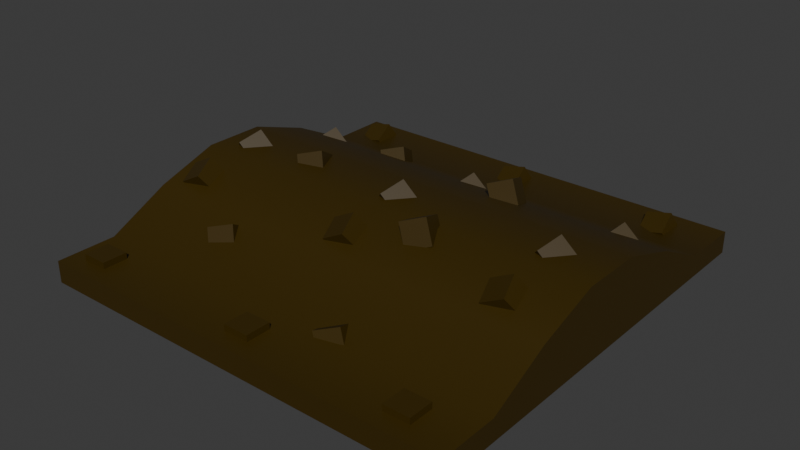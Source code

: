 # Source: CurvedCompost.blend  (saved by Blender 4.0.36; exported with 4.5.12 LTS)
import bpy
from mathutils import Matrix  # noqa: F401  (used for matrix-valued properties, if any)

bpy.ops.wm.read_factory_settings(use_empty=True)
scene = bpy.context.scene
scene.name = 'Scene'

# ---- collections
col_collection = bpy.data.collections.new('Collection'); scene.collection.children.link(col_collection)

# ---- materials (node trees are filled in below, after node groups)
mat_material_001 = bpy.data.materials.new('Material.001')
mat_material_001.use_transparent_shadow = False

# ---- node groups
ng_auto_smooth = bpy.data.node_groups.new('Auto Smooth', 'GeometryNodeTree')
_s = ng_auto_smooth.interface.new_socket(name='Geometry', in_out='OUTPUT', socket_type='NodeSocketGeometry')
_s = ng_auto_smooth.interface.new_socket(name='Geometry', in_out='INPUT', socket_type='NodeSocketGeometry')
_s = ng_auto_smooth.interface.new_socket(name='Angle', in_out='INPUT', socket_type='NodeSocketFloat')
_s.subtype = 'ANGLE'
_s.min_value = 0.0
_s.max_value = 3.142
ng_auto_smooth.is_modifier = True
_N = ng_auto_smooth.nodes; _L = ng_auto_smooth.links
n0 = _N.new('NodeGroupOutput'); n0.name = 'Group Output'; n0.location = (480, -100)
n1 = _N.new('NodeGroupInput'); n1.name = 'Group Input'; n1.location = (-420, -300)
n2 = _N.new('NodeGroupInput'); n2.name = 'Group Input.001'; n2.location = (-60, -100)
n3 = _N.new('GeometryNodeSetShadeSmooth'); n3.name = 'Set Shade Smooth'; n3.location = (120, -100)
n3.domain = 'EDGE'
n4 = _N.new('GeometryNodeSetShadeSmooth'); n4.name = 'Set Shade Smooth.001'; n4.location = (300, -100)
n5 = _N.new('GeometryNodeInputMeshEdgeAngle'); n5.name = 'Edge Angle'; n5.location = (-420, -220)
n6 = _N.new('GeometryNodeInputEdgeSmooth'); n6.name = 'Is Edge Smooth'; n6.location = (-60, -160)
n7 = _N.new('GeometryNodeInputShadeSmooth'); n7.name = 'Is Face Smooth'; n7.location = (-240, -340)
n8 = _N.new('FunctionNodeBooleanMath'); n8.name = 'Boolean Math'; n8.location = (-60, -220)
n9 = _N.new('FunctionNodeCompare'); n9.name = 'Compare'; n9.location = (-240, -180)
n9.operation = 'LESS_EQUAL'
_L.new(n5.outputs[0], n9.inputs[0])
_L.new(n4.outputs[0], n0.inputs[0])
_L.new(n1.outputs[1], n9.inputs[1])
_L.new(n9.outputs[0], n8.inputs[0])
_L.new(n7.outputs[0], n8.inputs[1])
_L.new(n2.outputs[0], n3.inputs[0])
_L.new(n6.outputs[0], n3.inputs[1])
_L.new(n3.outputs[0], n4.inputs[0])
_L.new(n8.outputs[0], n3.inputs[2])
n0.is_active_output = True

# ---- material node trees
mat_material_001.use_nodes = True; mat_material_001.node_tree.nodes.clear()
_N = mat_material_001.node_tree.nodes; _L = mat_material_001.node_tree.links
n0 = _N.new('ShaderNodeBsdfPrincipled'); n0.name = 'Principled BSDF'; n0.location = (10, 300)
n0.distribution = 'GGX'
n0.subsurface_method = 'RANDOM_WALK_SKIN'
n0.inputs[0].default_value = (0.04321, 0.02473, 0.0, 1.0)
n0.inputs[3].default_value = 1.45
n0.inputs[27].default_value = (0.0, 0.0, 0.0, 1.0)
n0.inputs[28].default_value = 1.0
n1 = _N.new('ShaderNodeOutputMaterial'); n1.name = 'Material Output'; n1.location = (300, 300)
_L.new(n0.outputs[0], n1.inputs[0])
n1.is_active_output = True

# ---- world
world_world = bpy.data.worlds.new('World'); scene.world = world_world
world_world.use_nodes = True; world_world.node_tree.nodes.clear()
_N = world_world.node_tree.nodes; _L = world_world.node_tree.links
n0 = _N.new('ShaderNodeOutputWorld'); n0.name = 'World Output'; n0.location = (300, 300)
n1 = _N.new('ShaderNodeBackground'); n1.name = 'Background'; n1.location = (10, 300)
n1.inputs[0].default_value = (0.05088, 0.05088, 0.05088, 1.0)
_L.new(n1.outputs[0], n0.inputs[0])
n0.is_active_output = True
world_world.color = (0.05088, 0.05088, 0.05088)
world_world.use_sun_shadow = False
world_world.sun_shadow_jitter_overblur = 0.0

# ---- meshes
me_cube_010 = bpy.data.meshes.new('Cube.010')
me_cube_010.from_pydata([(-0.9994, -0.7296, -0.0004258), (-0.9994, -0.7296, 0.1015), (-0.9994, 0.712, -0.0004258), (-0.9994, 0.712, 0.1015), (1.002, -0.7296, -0.0004258), (1.002, -0.7296, 0.1015), (1.002, 0.712, -0.0004258), (1.002, 0.712, 0.1015), (-0.9994, -0.4413, 0.2445), (-0.9994, -0.153, 0.3404), (-0.9994, 0.1353, 0.3404), (-0.9994, 0.4236, 0.2445), (-0.4622, 0.712, 0.1015), (-0.1626, 0.712, 0.1015), (0.1371, 0.712, 0.1015), (0.4368, 0.712, 0.1015), (1.002, 0.4236, 0.2445), (1.002, 0.1353, 0.3404), (1.002, -0.153, 0.3404), (1.002, -0.4413, 0.2445), (0.4368, -0.7296, 0.1015), (0.1371, -0.7296, 0.1015), (-0.1626, -0.7296, 0.1015), (-0.4622, -0.7296, 0.1015), (0.4368, 0.4236, 0.2445), (0.4368, 0.1353, 0.3404), (0.4368, -0.153, 0.3404), (0.4368, -0.4413, 0.2445), (0.1371, 0.4236, 0.2445), (0.1371, 0.1353, 0.3404), (0.1371, -0.153, 0.3404), (0.1371, -0.4413, 0.2445), (-0.1626, 0.4236, 0.2445), (-0.1626, 0.1353, 0.3404), (-0.1626, -0.153, 0.3404), (-0.1626, -0.4413, 0.2445), (-0.4622, 0.4236, 0.2445), (-0.4622, 0.1353, 0.3404), (-0.4622, -0.153, 0.3404), (-0.4622, -0.4413, 0.2445), (-0.9994, -1.013, -0.0004258), (-0.9994, -1.013, 0.1015), (-0.9994, 0.9953, 0.1015), (-0.9994, 0.9953, -0.0004258), (1.002, 0.9953, -0.0004258), (0.4368, 0.9953, 0.1015), (1.002, 0.9953, 0.1015), (1.002, -1.013, 0.1015), (1.002, -1.013, -0.0004258), (-0.4622, -1.013, 0.1015), (-0.4622, 0.9953, 0.1015), (-0.1626, 0.9953, 0.1015), (0.1371, 0.9953, 0.1015), (0.4368, -1.013, 0.1015), (0.1371, -1.013, 0.1015), (-0.1626, -1.013, 0.1015), (-0.521, -0.6101, 0.1288), (-0.5719, -0.5652, 0.2231), (-0.5487, -0.5138, 0.07029), (-0.5997, -0.4688, 0.1646), (-0.415, -0.5633, 0.1589), (-0.466, -0.5183, 0.2531), (-0.4428, -0.4669, 0.1003), (-0.4938, -0.4219, 0.1946), (-0.521, -0.07352, 0.2783), (-0.5719, -0.02858, 0.3725), (-0.5487, 0.02287, 0.2197), (-0.5997, 0.06781, 0.314), (-0.415, -0.02663, 0.3083), (-0.466, 0.01831, 0.4025), (-0.4428, 0.06976, 0.2497), (-0.4938, 0.1147, 0.344), (-0.5713, 0.5319, 0.2081), (-0.5215, 0.488, 0.116), (-0.5989, 0.6275, 0.15), (-0.5491, 0.5836, 0.05792), (-0.4656, 0.5787, 0.238), (-0.4158, 0.5348, 0.1459), (-0.4932, 0.6742, 0.18), (-0.4434, 0.6303, 0.08786), (-0.07313, -0.9345, 0.01592), (-0.07313, -0.9345, 0.1309), (-0.07313, -0.8182, 0.01592), (-0.07313, -0.8182, 0.1309), (0.04767, -0.9345, 0.01592), (0.04767, -0.9345, 0.1309), (0.04767, -0.8182, 0.01592), (0.04767, -0.8182, 0.1309), (-0.02633, -0.339, 0.1786), (-0.07731, -0.3946, 0.2671), (-0.0541, -0.2369, 0.2268), (-0.1051, -0.2925, 0.3154), (0.07962, -0.339, 0.2338), (0.02864, -0.3946, 0.3224), (0.05184, -0.2369, 0.2821), (0.000867, -0.2925, 0.3706), (-0.1125, -0.02826, 0.2871), (-0.04129, -0.08387, 0.3619), (-0.07371, 0.07381, 0.3278), (-0.002497, 0.0182, 0.4027), (-0.02296, -0.02826, 0.2099), (0.04825, -0.08387, 0.2847), (0.01583, 0.07381, 0.2507), (0.08705, 0.0182, 0.3255), (-0.1125, 0.4683, 0.1442), (-0.04129, 0.4127, 0.219), (-0.07371, 0.5703, 0.185), (-0.002497, 0.5147, 0.2598), (-0.02296, 0.4683, 0.06702), (0.04825, 0.4127, 0.1418), (0.01583, 0.5703, 0.1078), (0.08704, 0.5147, 0.1826), (-0.05095, 0.8406, -0.01255), (-0.07723, 0.785, 0.08525), (-0.06527, 0.9427, 0.04073), (-0.09155, 0.8871, 0.1385), (0.06609, 0.8406, 0.01593), (0.03981, 0.785, 0.1137), (0.05177, 0.9427, 0.06922), (0.02548, 0.8871, 0.167), (0.6943, -0.9345, 0.01592), (0.6943, -0.9345, 0.1309), (0.6943, -0.8182, 0.01592), (0.6943, -0.8182, 0.1309), (0.8151, -0.9345, 0.01592), (0.8151, -0.9345, 0.1309), (0.8151, -0.8182, 0.01592), (0.8151, -0.8182, 0.1309), (0.7411, -0.339, 0.1786), (0.6901, -0.3946, 0.2671), (0.7134, -0.2369, 0.2268), (0.6624, -0.2925, 0.3154), (0.8471, -0.339, 0.2338), (0.7961, -0.3946, 0.3224), (0.8193, -0.2369, 0.2821), (0.7683, -0.2925, 0.3706), (0.6549, -0.02826, 0.2871), (0.7262, -0.08387, 0.3619), (0.6937, 0.07381, 0.3278), (0.765, 0.0182, 0.4027), (0.7445, -0.02826, 0.2099), (0.8157, -0.08387, 0.2847), (0.7833, 0.07381, 0.2507), (0.8545, 0.0182, 0.3255), (0.6549, 0.4683, 0.1442), (0.7262, 0.4127, 0.219), (0.6937, 0.5703, 0.185), (0.765, 0.5147, 0.2598), (0.7445, 0.4683, 0.06702), (0.8157, 0.4127, 0.1418), (0.7833, 0.5703, 0.1078), (0.8545, 0.5147, 0.1826), (0.7165, 0.8406, -0.01255), (0.6902, 0.785, 0.08525), (0.7022, 0.9427, 0.04073), (0.6759, 0.8871, 0.1385), (0.8335, 0.8406, 0.01593), (0.8073, 0.785, 0.1137), (0.8192, 0.9427, 0.06922), (0.7929, 0.8871, 0.167), (0.2505, -0.7748, 0.02235), (0.1996, -0.7505, 0.1238), (0.2228, -0.6683, -0.01526), (0.1718, -0.644, 0.08615), (0.3565, -0.7352, 0.06129), (0.3055, -0.7109, 0.1627), (0.3287, -0.6287, 0.02368), (0.2777, -0.6044, 0.1251), (0.2505, -0.281, 0.2781), (0.1996, -0.2567, 0.3795), (0.2228, -0.1744, 0.2405), (0.1718, -0.1501, 0.3419), (0.3565, -0.2413, 0.317), (0.3055, -0.217, 0.4184), (0.3287, -0.1348, 0.2794), (0.2777, -0.1105, 0.3808), (0.2001, 0.3261, 0.333), (0.2499, 0.3024, 0.2339), (0.1726, 0.4317, 0.2957), (0.2224, 0.408, 0.1966), (0.3058, 0.3656, 0.3718), (0.3556, 0.3419, 0.2728), (0.2783, 0.4712, 0.3346), (0.3281, 0.4475, 0.2355), (-0.9165, -0.9345, 0.01592), (-0.9165, -0.9345, 0.1309), (-0.9165, -0.8182, 0.01592), (-0.9165, -0.8182, 0.1309), (-0.7957, -0.9345, 0.01592), (-0.7957, -0.9345, 0.1309), (-0.7957, -0.8182, 0.01592), (-0.7957, -0.8182, 0.1309), (-0.8697, -0.339, 0.1786), (-0.9207, -0.3946, 0.2671), (-0.8975, -0.2369, 0.2268), (-0.9484, -0.2925, 0.3154), (-0.7638, -0.339, 0.2338), (-0.8147, -0.3946, 0.3224), (-0.7915, -0.2369, 0.2821), (-0.8425, -0.2925, 0.3706), (-0.9559, -0.02826, 0.2871), (-0.8847, -0.08387, 0.3619), (-0.9171, 0.07381, 0.3278), (-0.8459, 0.0182, 0.4027), (-0.8663, -0.02826, 0.2099), (-0.7951, -0.08387, 0.2847), (-0.8275, 0.07381, 0.2507), (-0.7563, 0.0182, 0.3255), (-0.9559, 0.4683, 0.1442), (-0.8847, 0.4127, 0.219), (-0.9171, 0.5703, 0.185), (-0.8459, 0.5147, 0.2598), (-0.8663, 0.4683, 0.06702), (-0.7951, 0.4127, 0.1418), (-0.8275, 0.5703, 0.1078), (-0.7563, 0.5147, 0.1826), (-0.8943, 0.8406, -0.01255), (-0.9206, 0.785, 0.08525), (-0.9086, 0.9427, 0.04073), (-0.9349, 0.8871, 0.1385), (-0.7773, 0.8406, 0.01593), (-0.8036, 0.785, 0.1137), (-0.7916, 0.9427, 0.06922), (-0.8179, 0.8871, 0.167)], [], [(0, 1, 8, 9, 10, 11, 3, 2), (22, 23, 49, 55), (6, 7, 16, 17, 18, 19, 5, 4), (14, 15, 45, 52), (2, 6, 4, 0), (39, 8, 1, 23), (19, 27, 20, 5), (27, 31, 21, 20), (31, 35, 22, 21), (35, 39, 23, 22), (7, 15, 24, 16), (16, 24, 25, 17), (17, 25, 26, 18), (18, 26, 27, 19), (15, 14, 28, 24), (24, 28, 29, 25), (25, 29, 30, 26), (26, 30, 31, 27), (14, 13, 32, 28), (28, 32, 33, 29), (29, 33, 34, 30), (30, 34, 35, 31), (13, 12, 36, 32), (32, 36, 37, 33), (33, 37, 38, 34), (34, 38, 39, 35), (12, 3, 11, 36), (36, 11, 10, 37), (37, 10, 9, 38), (38, 9, 8, 39), (43, 42, 50, 51, 52, 45, 46, 44), (48, 47, 53, 54, 55, 49, 41, 40), (15, 7, 46, 45), (7, 6, 44, 46), (1, 0, 40, 41), (3, 12, 50, 42), (4, 5, 47, 48), (5, 20, 53, 47), (12, 13, 51, 50), (0, 4, 48, 40), (20, 21, 54, 53), (2, 3, 42, 43), (13, 14, 52, 51), (23, 1, 41, 49), (21, 22, 55, 54), (6, 2, 43, 44), (56, 57, 59, 58), (58, 59, 63, 62), (62, 63, 61, 60), (60, 61, 57, 56), (58, 62, 60, 56), (63, 59, 57, 61), (64, 65, 67, 66), (66, 67, 71, 70), (70, 71, 69, 68), (68, 69, 65, 64), (66, 70, 68, 64), (71, 67, 65, 69), (72, 73, 75, 74), (74, 75, 79, 78), (78, 79, 77, 76), (76, 77, 73, 72), (74, 78, 76, 72), (79, 75, 73, 77), (80, 81, 83, 82), (82, 83, 87, 86), (86, 87, 85, 84), (84, 85, 81, 80), (82, 86, 84, 80), (87, 83, 81, 85), (88, 89, 91, 90), (90, 91, 95, 94), (94, 95, 93, 92), (92, 93, 89, 88), (90, 94, 92, 88), (95, 91, 89, 93), (96, 97, 99, 98), (98, 99, 103, 102), (102, 103, 101, 100), (100, 101, 97, 96), (98, 102, 100, 96), (103, 99, 97, 101), (104, 105, 107, 106), (106, 107, 111, 110), (110, 111, 109, 108), (108, 109, 105, 104), (106, 110, 108, 104), (111, 107, 105, 109), (112, 113, 115, 114), (114, 115, 119, 118), (118, 119, 117, 116), (116, 117, 113, 112), (114, 118, 116, 112), (119, 115, 113, 117), (120, 121, 123, 122), (122, 123, 127, 126), (126, 127, 125, 124), (124, 125, 121, 120), (122, 126, 124, 120), (127, 123, 121, 125), (128, 129, 131, 130), (130, 131, 135, 134), (134, 135, 133, 132), (132, 133, 129, 128), (130, 134, 132, 128), (135, 131, 129, 133), (136, 137, 139, 138), (138, 139, 143, 142), (142, 143, 141, 140), (140, 141, 137, 136), (138, 142, 140, 136), (143, 139, 137, 141), (144, 145, 147, 146), (146, 147, 151, 150), (150, 151, 149, 148), (148, 149, 145, 144), (146, 150, 148, 144), (151, 147, 145, 149), (152, 153, 155, 154), (154, 155, 159, 158), (158, 159, 157, 156), (156, 157, 153, 152), (154, 158, 156, 152), (159, 155, 153, 157), (160, 161, 163, 162), (162, 163, 167, 166), (166, 167, 165, 164), (164, 165, 161, 160), (162, 166, 164, 160), (167, 163, 161, 165), (168, 169, 171, 170), (170, 171, 175, 174), (174, 175, 173, 172), (172, 173, 169, 168), (170, 174, 172, 168), (175, 171, 169, 173), (176, 177, 179, 178), (178, 179, 183, 182), (182, 183, 181, 180), (180, 181, 177, 176), (178, 182, 180, 176), (183, 179, 177, 181), (184, 185, 187, 186), (186, 187, 191, 190), (190, 191, 189, 188), (188, 189, 185, 184), (186, 190, 188, 184), (191, 187, 185, 189), (192, 193, 195, 194), (194, 195, 199, 198), (198, 199, 197, 196), (196, 197, 193, 192), (194, 198, 196, 192), (199, 195, 193, 197), (200, 201, 203, 202), (202, 203, 207, 206), (206, 207, 205, 204), (204, 205, 201, 200), (202, 206, 204, 200), (207, 203, 201, 205), (208, 209, 211, 210), (210, 211, 215, 214), (214, 215, 213, 212), (212, 213, 209, 208), (210, 214, 212, 208), (215, 211, 209, 213), (216, 217, 219, 218), (218, 219, 223, 222), (222, 223, 221, 220), (220, 221, 217, 216), (218, 222, 220, 216), (223, 219, 217, 221)])
me_cube_010.polygons.foreach_set('use_smooth', [1, 1, 1, 1, 1, 1, 1, 1, 1, 1, 1, 1, 1, 1, 1, 1, 1, 1, 1, 1, 1, 1, 1, 1, 1, 1, 1, 1, 1, 1, 1, 1, 1, 1, 1, 1, 1, 1, 1, 1, 1, 1, 1, 1, 1, 1, 0, 0, 0, 0, 0, 0, 0, 0, 0, 0, 0, 0, 0, 0, 0, 0, 0, 0, 0, 0, 0, 0, 0, 0, 0, 0, 0, 0, 0, 0, 0, 0, 0, 0, 0, 0, 0, 0, 0, 0, 0, 0, 0, 0, 0, 0, 0, 0, 0, 0, 0, 0, 0, 0, 0, 0, 0, 0, 0, 0, 0, 0, 0, 0, 0, 0, 0, 0, 0, 0, 0, 0, 0, 0, 0, 0, 0, 0, 0, 0, 0, 0, 0, 0, 0, 0, 0, 0, 0, 0, 0, 0, 0, 0, 0, 0, 0, 0, 0, 0, 0, 0, 0, 0, 0, 0, 0, 0, 0, 0, 0, 0, 0, 0, 0, 0, 0, 0, 0, 0, 0, 0, 0, 0, 0, 0])
_uv = me_cube_010.uv_layers.new(name='UVMap')
_uv.uv.foreach_set('vector', [0.1552, 0.508, 0.1446, 0.508, 0.1297, 0.4779, 0.1197, 0.4479, 0.1197, 0.4178, 0.1297, 0.3877, 0.1446, 0.3577, 0.1552, 0.3577, 0.2069, 0.1482, 0.1757, 0.1482, 0.1757, 0.1187, 0.2069, 0.1187, 0.1908, 0.508, 0.1801, 0.508, 0.1652, 0.4779, 0.1552, 0.4479, 0.1552, 0.4178, 0.1652, 0.3877, 0.1801, 0.3577, 0.1908, 0.3577, 0.2382, 0.2986, 0.2694, 0.2986, 0.2694, 0.3281, 0.2382, 0.3281, 0.5372, 0.2986, 0.3284, 0.2986, 0.3284, 0.1482, 0.5372, 0.1482, 0.1757, 0.1783, 0.1197, 0.1783, 0.1197, 0.1482, 0.1757, 0.1482, 0.3284, 0.1783, 0.2694, 0.1783, 0.2694, 0.1482, 0.3284, 0.1482, 0.2694, 0.1783, 0.2382, 0.1783, 0.2382, 0.1482, 0.2694, 0.1482, 0.2382, 0.1783, 0.2069, 0.1783, 0.2069, 0.1482, 0.2382, 0.1482, 0.2069, 0.1783, 0.1757, 0.1783, 0.1757, 0.1482, 0.2069, 0.1482, 0.3284, 0.2986, 0.2694, 0.2986, 0.2694, 0.2685, 0.3284, 0.2685, 0.3284, 0.2685, 0.2694, 0.2685, 0.2694, 0.2384, 0.3284, 0.2384, 0.3284, 0.2384, 0.2694, 0.2384, 0.2694, 0.2084, 0.3284, 0.2084, 0.3284, 0.2084, 0.2694, 0.2084, 0.2694, 0.1783, 0.3284, 0.1783, 0.2694, 0.2986, 0.2382, 0.2986, 0.2382, 0.2685, 0.2694, 0.2685, 0.2694, 0.2685, 0.2382, 0.2685, 0.2382, 0.2384, 0.2694, 0.2384, 0.2694, 0.2384, 0.2382, 0.2384, 0.2382, 0.2084, 0.2694, 0.2084, 0.2694, 0.2084, 0.2382, 0.2084, 0.2382, 0.1783, 0.2694, 0.1783, 0.2382, 0.2986, 0.2069, 0.2986, 0.2069, 0.2685, 0.2382, 0.2685, 0.2382, 0.2685, 0.2069, 0.2685, 0.2069, 0.2384, 0.2382, 0.2384, 0.2382, 0.2384, 0.2069, 0.2384, 0.2069, 0.2084, 0.2382, 0.2084, 0.2382, 0.2084, 0.2069, 0.2084, 0.2069, 0.1783, 0.2382, 0.1783, 0.2069, 0.2986, 0.1757, 0.2986, 0.1757, 0.2685, 0.2069, 0.2685, 0.2069, 0.2685, 0.1757, 0.2685, 0.1757, 0.2384, 0.2069, 0.2384, 0.2069, 0.2384, 0.1757, 0.2384, 0.1757, 0.2084, 0.2069, 0.2084, 0.2069, 0.2084, 0.1757, 0.2084, 0.1757, 0.1783, 0.2069, 0.1783, 0.1757, 0.2986, 0.1197, 0.2986, 0.1197, 0.2685, 0.1757, 0.2685, 0.1757, 0.2685, 0.1197, 0.2685, 0.1197, 0.2384, 0.1757, 0.2384, 0.1757, 0.2384, 0.1197, 0.2384, 0.1197, 0.2084, 0.1757, 0.2084, 0.1757, 0.2084, 0.1197, 0.2084, 0.1197, 0.1783, 0.1757, 0.1783, 0.2014, 0.5369, 0.1908, 0.5369, 0.1908, 0.4809, 0.1908, 0.4496, 0.1908, 0.4184, 0.1908, 0.3871, 0.1908, 0.3281, 0.2014, 0.3281, 0.212, 0.5369, 0.2014, 0.5369, 0.2014, 0.4779, 0.2014, 0.4466, 0.2014, 0.4154, 0.2014, 0.3841, 0.2014, 0.3281, 0.212, 0.3281, 0.2694, 0.2986, 0.3284, 0.2986, 0.3284, 0.3281, 0.2694, 0.3281, 0.1801, 0.508, 0.1908, 0.508, 0.1908, 0.5376, 0.1801, 0.5376, 0.1446, 0.508, 0.1552, 0.508, 0.1552, 0.5376, 0.1446, 0.5376, 0.1197, 0.2986, 0.1757, 0.2986, 0.1757, 0.3281, 0.1197, 0.3281, 0.1908, 0.3577, 0.1801, 0.3577, 0.1801, 0.3281, 0.1908, 0.3281, 0.3284, 0.1482, 0.2694, 0.1482, 0.2694, 0.1187, 0.3284, 0.1187, 0.1757, 0.2986, 0.2069, 0.2986, 0.2069, 0.3281, 0.1757, 0.3281, 0.5372, 0.1482, 0.3284, 0.1482, 0.3284, 0.1187, 0.5372, 0.1187, 0.2694, 0.1482, 0.2382, 0.1482, 0.2382, 0.1187, 0.2694, 0.1187, 0.1552, 0.3577, 0.1446, 0.3577, 0.1446, 0.3281, 0.1552, 0.3281, 0.2069, 0.2986, 0.2382, 0.2986, 0.2382, 0.3281, 0.2069, 0.3281, 0.1757, 0.1482, 0.1197, 0.1482, 0.1197, 0.1187, 0.1757, 0.1187, 0.2382, 0.1482, 0.2069, 0.1482, 0.2069, 0.1187, 0.2382, 0.1187, 0.3284, 0.2986, 0.5372, 0.2986, 0.5372, 0.3281, 0.3284, 0.3281, 0.7954, 0.9132, 0.7954, 0.8966, 0.8115, 0.8968, 0.8115, 0.9134, 0.7887, 0.7637, 0.776, 0.769, 0.776, 0.7536, 0.7887, 0.7483, 0.8277, 0.9134, 0.8277, 0.8968, 0.8439, 0.8966, 0.8439, 0.9132, 0.776, 0.7405, 0.7812, 0.7277, 0.7966, 0.7277, 0.7913, 0.7405, 0.9261, 0.7578, 0.909, 0.7578, 0.9089, 0.7435, 0.926, 0.7435, 0.909, 0.7863, 0.9261, 0.7863, 0.926, 0.8006, 0.9089, 0.8006, 0.8115, 0.9132, 0.8115, 0.8966, 0.8277, 0.8968, 0.8277, 0.9134, 0.776, 0.7637, 0.7632, 0.769, 0.7632, 0.7536, 0.776, 0.7483, 0.7792, 0.9134, 0.7792, 0.8968, 0.7954, 0.8966, 0.7954, 0.9132, 0.7632, 0.7277, 0.776, 0.733, 0.776, 0.7483, 0.7632, 0.743, 0.9261, 0.772, 0.909, 0.772, 0.9089, 0.7578, 0.926, 0.7578, 0.909, 0.772, 0.9261, 0.772, 0.926, 0.7863, 0.9089, 0.7863, 0.9429, 0.8257, 0.9591, 0.8257, 0.9593, 0.8418, 0.9431, 0.8418, 0.8171, 0.7402, 0.8119, 0.7527, 0.7966, 0.7527, 0.8018, 0.7402, 0.9431, 0.8418, 0.9593, 0.8418, 0.9591, 0.8578, 0.9429, 0.8578, 0.8018, 0.7402, 0.7966, 0.7277, 0.8119, 0.7277, 0.8171, 0.7402, 0.9261, 0.8289, 0.909, 0.8289, 0.9089, 0.8147, 0.926, 0.8147, 0.909, 0.8006, 0.9261, 0.8006, 0.926, 0.8147, 0.9089, 0.8147, 0.8742, 0.863, 0.89, 0.8622, 0.89, 0.8787, 0.8742, 0.8795, 0.7792, 0.8449, 0.7953, 0.8449, 0.7953, 0.8622, 0.7792, 0.8622, 0.8584, 0.8795, 0.8427, 0.8787, 0.8427, 0.8622, 0.8584, 0.863, 0.8274, 0.8622, 0.8113, 0.8622, 0.8113, 0.8449, 0.8274, 0.8449, 0.9088, 0.7775, 0.8919, 0.7775, 0.8916, 0.7609, 0.9085, 0.7609, 0.8919, 0.7277, 0.9088, 0.7277, 0.9085, 0.7443, 0.8916, 0.7443, 0.8431, 0.8964, 0.827, 0.8962, 0.827, 0.8795, 0.8431, 0.8797, 0.9259, 0.8448, 0.9259, 0.8608, 0.9089, 0.8608, 0.9089, 0.8448, 0.8431, 0.8797, 0.8592, 0.8795, 0.8592, 0.8962, 0.8431, 0.8964, 0.9089, 0.8448, 0.9089, 0.8289, 0.9259, 0.8289, 0.9259, 0.8448, 0.8553, 0.8017, 0.8388, 0.8017, 0.8368, 0.7864, 0.8533, 0.7864, 0.7939, 0.8103, 0.7939, 0.8269, 0.7785, 0.8249, 0.7785, 0.8084, 0.7773, 0.8434, 0.7632, 0.8449, 0.7632, 0.8284, 0.7773, 0.8269, 0.9261, 0.8078, 0.9261, 0.7917, 0.9429, 0.7917, 0.9429, 0.8078, 0.856, 0.756, 0.8576, 0.7419, 0.874, 0.7419, 0.8725, 0.756, 0.9429, 0.7757, 0.9429, 0.7917, 0.9261, 0.7917, 0.9261, 0.7757, 0.7966, 0.7527, 0.811, 0.7527, 0.8163, 0.7656, 0.8019, 0.7656, 0.8315, 0.7406, 0.8171, 0.7406, 0.8224, 0.7277, 0.8368, 0.7277, 0.7915, 0.8434, 0.7773, 0.8449, 0.7773, 0.8284, 0.7915, 0.8269, 0.9261, 0.7437, 0.9261, 0.7277, 0.9429, 0.7277, 0.9429, 0.7437, 0.856, 0.7844, 0.8576, 0.7702, 0.874, 0.7702, 0.8725, 0.7844, 0.9429, 0.8718, 0.9429, 0.8878, 0.9261, 0.8878, 0.9261, 0.8718, 0.8018, 0.7887, 0.8018, 0.8031, 0.7889, 0.8084, 0.7889, 0.794, 0.8315, 0.7663, 0.8171, 0.7663, 0.8224, 0.7535, 0.8368, 0.7535, 0.9595, 0.7441, 0.9429, 0.7441, 0.9429, 0.7277, 0.9595, 0.7277, 0.7791, 0.8795, 0.7632, 0.8795, 0.7632, 0.8623, 0.7791, 0.8622, 0.9097, 0.9132, 0.9097, 0.8966, 0.9261, 0.8966, 0.9261, 0.9132, 0.8916, 0.8591, 0.8916, 0.8432, 0.9089, 0.8432, 0.9088, 0.8591, 0.8351, 0.8445, 0.8351, 0.8272, 0.8505, 0.8269, 0.8505, 0.8442, 0.8743, 0.7277, 0.8916, 0.7277, 0.8913, 0.743, 0.874, 0.743, 0.9096, 0.7435, 0.9089, 0.7277, 0.9253, 0.7277, 0.9261, 0.7435, 0.7953, 0.8449, 0.8113, 0.8449, 0.8113, 0.8622, 0.7953, 0.8622, 0.9058, 0.8795, 0.89, 0.8787, 0.89, 0.8622, 0.9058, 0.863, 0.8434, 0.8622, 0.8274, 0.8622, 0.8274, 0.8449, 0.8434, 0.8449, 0.9088, 0.8273, 0.8919, 0.8273, 0.8916, 0.8107, 0.9085, 0.8107, 0.8919, 0.7775, 0.9088, 0.7775, 0.9085, 0.7941, 0.8916, 0.7941, 0.827, 0.8964, 0.811, 0.8962, 0.811, 0.8795, 0.827, 0.8797, 0.7791, 0.8966, 0.7632, 0.8966, 0.7632, 0.8796, 0.7791, 0.8795, 0.8592, 0.8797, 0.8752, 0.8795, 0.8752, 0.8962, 0.8592, 0.8964, 0.9089, 0.8767, 0.9089, 0.8608, 0.9259, 0.8608, 0.9259, 0.8767, 0.8246, 0.8269, 0.8246, 0.8103, 0.8399, 0.8084, 0.8399, 0.8249, 0.8092, 0.8103, 0.8092, 0.8269, 0.7939, 0.8249, 0.7939, 0.8084, 0.8541, 0.8248, 0.8399, 0.8263, 0.8399, 0.8099, 0.8541, 0.8084, 0.9261, 0.8398, 0.9261, 0.8238, 0.9429, 0.8238, 0.9429, 0.8398, 0.856, 0.7702, 0.8576, 0.756, 0.874, 0.756, 0.8725, 0.7702, 0.9429, 0.7437, 0.9429, 0.7597, 0.9261, 0.7597, 0.9261, 0.7437, 0.8018, 0.769, 0.8018, 0.7834, 0.7889, 0.7887, 0.7889, 0.7743, 0.7632, 0.7834, 0.7632, 0.769, 0.776, 0.7743, 0.776, 0.7887, 0.8057, 0.8434, 0.7915, 0.8449, 0.7915, 0.8284, 0.8057, 0.8269, 0.9261, 0.8238, 0.9261, 0.8078, 0.9429, 0.8078, 0.9429, 0.8238, 0.856, 0.7985, 0.8576, 0.7844, 0.874, 0.7844, 0.8725, 0.7985, 0.9429, 0.8398, 0.9429, 0.8558, 0.9261, 0.8558, 0.9261, 0.8398, 0.8171, 0.7663, 0.8315, 0.7663, 0.8368, 0.7792, 0.8224, 0.7792, 0.8315, 0.7535, 0.8171, 0.7535, 0.8224, 0.7406, 0.8368, 0.7406, 0.9595, 0.7935, 0.9429, 0.7935, 0.9429, 0.777, 0.9595, 0.777, 0.8269, 0.8795, 0.8109, 0.8795, 0.8109, 0.8623, 0.8269, 0.8622, 0.9595, 0.777, 0.9429, 0.777, 0.9429, 0.7606, 0.9595, 0.7606, 0.795, 0.8622, 0.8109, 0.8623, 0.8109, 0.8795, 0.795, 0.8795, 0.8505, 0.8445, 0.8505, 0.8272, 0.8658, 0.8269, 0.8658, 0.8442, 0.8743, 0.7584, 0.8916, 0.7584, 0.8913, 0.7737, 0.874, 0.7737, 0.8768, 0.9131, 0.8768, 0.8966, 0.8932, 0.8967, 0.8932, 0.9133, 0.8166, 0.8043, 0.8018, 0.8079, 0.8018, 0.7923, 0.8166, 0.7887, 0.8439, 0.9133, 0.8439, 0.8967, 0.8603, 0.8966, 0.8603, 0.9131, 0.8368, 0.7574, 0.8404, 0.7425, 0.856, 0.7425, 0.8524, 0.7574, 0.8911, 0.8362, 0.874, 0.8362, 0.8743, 0.8206, 0.8914, 0.8206, 0.874, 0.7893, 0.8911, 0.7893, 0.8914, 0.805, 0.8743, 0.805, 0.8603, 0.9131, 0.8603, 0.8966, 0.8768, 0.8967, 0.8768, 0.9133, 0.8524, 0.7277, 0.856, 0.7425, 0.8404, 0.7425, 0.8368, 0.7277, 0.8932, 0.9133, 0.8932, 0.8967, 0.9097, 0.8966, 0.9097, 0.9131, 0.8166, 0.7887, 0.8315, 0.7923, 0.8315, 0.8079, 0.8166, 0.8043, 0.8911, 0.7893, 0.874, 0.7893, 0.8743, 0.7737, 0.8914, 0.7737, 0.874, 0.805, 0.8911, 0.805, 0.8914, 0.8206, 0.8743, 0.8206, 0.9429, 0.8257, 0.9431, 0.8096, 0.9594, 0.8096, 0.9592, 0.8257, 0.8559, 0.7574, 0.8524, 0.7719, 0.8368, 0.7719, 0.8403, 0.7574, 0.9592, 0.7935, 0.9594, 0.8096, 0.9431, 0.8096, 0.9429, 0.7935, 0.8403, 0.7864, 0.8368, 0.7719, 0.8524, 0.7719, 0.8559, 0.7864, 0.875, 0.8619, 0.875, 0.8449, 0.8905, 0.8452, 0.8905, 0.8622, 0.875, 0.8449, 0.875, 0.8619, 0.8595, 0.8622, 0.8595, 0.8452, 0.8269, 0.863, 0.8427, 0.8622, 0.8427, 0.8787, 0.8269, 0.8795, 0.8434, 0.8449, 0.8595, 0.8449, 0.8595, 0.8622, 0.8434, 0.8622, 0.8742, 0.8795, 0.8584, 0.8787, 0.8584, 0.8622, 0.8742, 0.863, 0.7792, 0.8622, 0.7632, 0.8622, 0.7632, 0.8449, 0.7792, 0.8449, 0.9088, 0.8107, 0.8919, 0.8107, 0.8916, 0.7941, 0.9085, 0.7941, 0.8919, 0.7443, 0.9088, 0.7443, 0.9085, 0.7609, 0.8916, 0.7609, 0.8913, 0.8964, 0.8752, 0.8962, 0.8752, 0.8795, 0.8913, 0.8797, 0.811, 0.8966, 0.795, 0.8966, 0.795, 0.8796, 0.811, 0.8795, 0.8913, 0.8797, 0.9073, 0.8795, 0.9073, 0.8962, 0.8913, 0.8964, 0.7791, 0.8795, 0.795, 0.8796, 0.795, 0.8966, 0.7791, 0.8966, 0.8092, 0.8269, 0.8092, 0.8103, 0.8246, 0.8084, 0.8246, 0.8249, 0.7785, 0.8103, 0.7785, 0.8269, 0.7632, 0.8249, 0.7632, 0.8084, 0.8725, 0.7985, 0.874, 0.8127, 0.8576, 0.8127, 0.856, 0.7985, 0.9261, 0.7757, 0.9261, 0.7597, 0.9429, 0.7597, 0.9429, 0.7757, 0.856, 0.8268, 0.8576, 0.8127, 0.874, 0.8127, 0.8725, 0.8268, 0.9233, 0.8963, 0.9073, 0.8963, 0.9073, 0.8795, 0.9233, 0.8795, 0.8147, 0.769, 0.8147, 0.7834, 0.8018, 0.7887, 0.8018, 0.7743, 0.776, 0.7834, 0.776, 0.769, 0.7889, 0.7743, 0.7889, 0.7887, 0.8198, 0.8434, 0.8057, 0.8449, 0.8057, 0.8284, 0.8198, 0.8269, 0.7632, 0.8966, 0.7792, 0.8966, 0.7792, 0.9134, 0.7632, 0.9134, 0.856, 0.7419, 0.8576, 0.7277, 0.874, 0.7277, 0.8725, 0.7419, 0.9429, 0.8558, 0.9429, 0.8718, 0.9261, 0.8718, 0.9261, 0.8558, 0.776, 0.7887, 0.776, 0.8031, 0.7632, 0.8084, 0.7632, 0.794, 0.776, 0.8031, 0.776, 0.7887, 0.7889, 0.794, 0.7889, 0.8084, 0.9595, 0.7606, 0.9429, 0.7606, 0.9429, 0.7441, 0.9595, 0.7441, 0.795, 0.8795, 0.7791, 0.8795, 0.7791, 0.8623, 0.795, 0.8622, 0.9261, 0.9132, 0.9261, 0.8966, 0.9426, 0.8966, 0.9426, 0.9132, 0.8916, 0.8432, 0.8916, 0.8273, 0.9089, 0.8273, 0.9088, 0.8432, 0.8198, 0.8445, 0.8198, 0.8272, 0.8351, 0.8269, 0.8351, 0.8442, 0.8743, 0.743, 0.8916, 0.743, 0.8913, 0.7584, 0.874, 0.7584])
me_cube_010.materials.append(mat_material_001)
me_cube_010.update()

# ---- objects
ob_cube_002 = bpy.data.objects.new('Cube.002', me_cube_010)

# ---- transforms, parenting, visibility, modifiers, constraints
ob_cube_002.location = (0.0, 0.0, 0.0)
_m = ob_cube_002.modifiers.new('Auto Smooth', 'NODES')
_m.node_group = ng_auto_smooth
_gi = [s.identifier for s in ng_auto_smooth.interface.items_tree if s.item_type == 'SOCKET' and s.in_out == 'INPUT']
_m[_gi[1]] = 0.5236  # Angle

# ---- collection membership
col_collection.objects.link(ob_cube_002)

# ---- scene / render settings (as saved in the file)
scene.frame_start = 1; scene.frame_end = 250; scene.frame_set(1)
scene.render.engine = 'BLENDER_EEVEE_NEXT'
scene.cycles.sampling_pattern = 'TABULATED_SOBOL'
bpy.context.view_layer.update()

# ---- added for rendering (the .blend has no active camera and no usable light): camera, sun
cam_auto = bpy.data.cameras.new('AutoCamera')
cam_auto.lens = 50.0
cam_auto.sensor_width = 36.0
cam_auto.clip_end = 1000.0
ob_auto_camera = bpy.data.objects.new('AutoCamera', cam_auto)
scene.collection.objects.link(ob_auto_camera)
ob_auto_camera.location = (2.65546, -3.19363, 2.32479)
ob_auto_camera.rotation_euler = (1.09748, -7.21219e-08, 0.694738)
scene.camera = ob_auto_camera
light_auto_sun = bpy.data.lights.new('AutoSun', 'SUN')
light_auto_sun.energy = 3.0
light_auto_sun.angle = 0.0523599
ob_auto_sun = bpy.data.objects.new('AutoSun', light_auto_sun)
scene.collection.objects.link(ob_auto_sun)
ob_auto_sun.rotation_euler = (0.872665, 0.174533, 0.523599)
bpy.context.view_layer.update()
